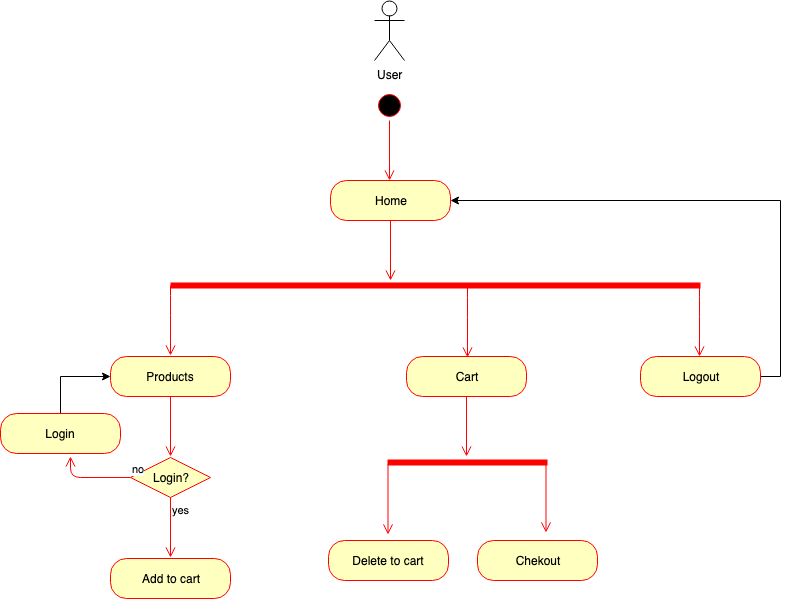

The diagram above was exported from draw.io. Its source (the exported page's mxGraphModel, read from the mxfile embedded in the PNG):
<mxGraphModel dx="918" dy="567" grid="1" gridSize="10" guides="1" tooltips="1" connect="1" arrows="1" fold="1" page="1" pageScale="1" pageWidth="827" pageHeight="1169" math="0" shadow="0">
  <root>
    <mxCell id="0" />
    <mxCell id="1" parent="0" />
    <mxCell id="RqWeIaEG3NuAH0SQUU4p-1" value="User" style="shape=umlActor;verticalLabelPosition=bottom;labelBackgroundColor=#ffffff;verticalAlign=top;html=1;outlineConnect=0;" vertex="1" parent="1">
      <mxGeometry x="384" y="20" width="30" height="60" as="geometry" />
    </mxCell>
    <mxCell id="RqWeIaEG3NuAH0SQUU4p-6" value="" style="ellipse;html=1;shape=startState;fillColor=#000000;strokeColor=#ff0000;" vertex="1" parent="1">
      <mxGeometry x="384" y="110" width="30" height="30" as="geometry" />
    </mxCell>
    <mxCell id="RqWeIaEG3NuAH0SQUU4p-7" value="" style="edgeStyle=orthogonalEdgeStyle;html=1;verticalAlign=bottom;endArrow=open;endSize=8;strokeColor=#ff0000;" edge="1" source="RqWeIaEG3NuAH0SQUU4p-6" parent="1">
      <mxGeometry relative="1" as="geometry">
        <mxPoint x="399" y="200" as="targetPoint" />
      </mxGeometry>
    </mxCell>
    <mxCell id="RqWeIaEG3NuAH0SQUU4p-8" value="Home" style="rounded=1;whiteSpace=wrap;html=1;arcSize=40;fontColor=#000000;fillColor=#ffffc0;strokeColor=#ff0000;" vertex="1" parent="1">
      <mxGeometry x="340" y="200" width="120" height="40" as="geometry" />
    </mxCell>
    <mxCell id="RqWeIaEG3NuAH0SQUU4p-9" value="" style="edgeStyle=orthogonalEdgeStyle;html=1;verticalAlign=bottom;endArrow=open;endSize=8;strokeColor=#ff0000;" edge="1" source="RqWeIaEG3NuAH0SQUU4p-8" parent="1">
      <mxGeometry relative="1" as="geometry">
        <mxPoint x="400" y="300" as="targetPoint" />
      </mxGeometry>
    </mxCell>
    <mxCell id="RqWeIaEG3NuAH0SQUU4p-12" value="" style="shape=line;html=1;strokeWidth=6;strokeColor=#ff0000;" vertex="1" parent="1">
      <mxGeometry x="180" y="300" width="530" height="10" as="geometry" />
    </mxCell>
    <mxCell id="RqWeIaEG3NuAH0SQUU4p-13" value="" style="edgeStyle=orthogonalEdgeStyle;html=1;verticalAlign=bottom;endArrow=open;endSize=8;strokeColor=#ff0000;" edge="1" parent="1">
      <mxGeometry relative="1" as="geometry">
        <mxPoint x="477" y="377" as="targetPoint" />
        <mxPoint x="477" y="307" as="sourcePoint" />
        <Array as="points">
          <mxPoint x="477" y="327" />
          <mxPoint x="477" y="327" />
        </Array>
      </mxGeometry>
    </mxCell>
    <mxCell id="RqWeIaEG3NuAH0SQUU4p-14" value="Products" style="rounded=1;whiteSpace=wrap;html=1;arcSize=40;fontColor=#000000;fillColor=#ffffc0;strokeColor=#ff0000;" vertex="1" parent="1">
      <mxGeometry x="120" y="376" width="120" height="40" as="geometry" />
    </mxCell>
    <mxCell id="RqWeIaEG3NuAH0SQUU4p-15" value="" style="edgeStyle=orthogonalEdgeStyle;html=1;verticalAlign=bottom;endArrow=open;endSize=8;strokeColor=#ff0000;" edge="1" source="RqWeIaEG3NuAH0SQUU4p-14" parent="1">
      <mxGeometry relative="1" as="geometry">
        <mxPoint x="180" y="476" as="targetPoint" />
      </mxGeometry>
    </mxCell>
    <mxCell id="RqWeIaEG3NuAH0SQUU4p-22" value="" style="edgeStyle=orthogonalEdgeStyle;html=1;verticalAlign=bottom;endArrow=open;endSize=8;strokeColor=#ff0000;" edge="1" parent="1">
      <mxGeometry relative="1" as="geometry">
        <mxPoint x="180" y="375" as="targetPoint" />
        <mxPoint x="180" y="305" as="sourcePoint" />
        <Array as="points">
          <mxPoint x="180" y="325" />
          <mxPoint x="180" y="325" />
        </Array>
      </mxGeometry>
    </mxCell>
    <mxCell id="RqWeIaEG3NuAH0SQUU4p-23" value="Cart" style="rounded=1;whiteSpace=wrap;html=1;arcSize=40;fontColor=#000000;fillColor=#ffffc0;strokeColor=#ff0000;" vertex="1" parent="1">
      <mxGeometry x="416" y="376" width="120" height="40" as="geometry" />
    </mxCell>
    <mxCell id="RqWeIaEG3NuAH0SQUU4p-24" value="" style="edgeStyle=orthogonalEdgeStyle;html=1;verticalAlign=bottom;endArrow=open;endSize=8;strokeColor=#ff0000;" edge="1" parent="1" source="RqWeIaEG3NuAH0SQUU4p-23">
      <mxGeometry relative="1" as="geometry">
        <mxPoint x="476" y="476" as="targetPoint" />
      </mxGeometry>
    </mxCell>
    <mxCell id="RqWeIaEG3NuAH0SQUU4p-25" value="" style="edgeStyle=orthogonalEdgeStyle;html=1;verticalAlign=bottom;endArrow=open;endSize=8;strokeColor=#ff0000;" edge="1" parent="1">
      <mxGeometry relative="1" as="geometry">
        <mxPoint x="709" y="376" as="targetPoint" />
        <mxPoint x="709" y="306" as="sourcePoint" />
        <Array as="points">
          <mxPoint x="709" y="326" />
          <mxPoint x="709" y="326" />
        </Array>
      </mxGeometry>
    </mxCell>
    <mxCell id="RqWeIaEG3NuAH0SQUU4p-28" style="edgeStyle=orthogonalEdgeStyle;rounded=0;orthogonalLoop=1;jettySize=auto;html=1;exitX=1;exitY=0.5;exitDx=0;exitDy=0;entryX=1;entryY=0.5;entryDx=0;entryDy=0;" edge="1" parent="1" source="RqWeIaEG3NuAH0SQUU4p-26" target="RqWeIaEG3NuAH0SQUU4p-8">
      <mxGeometry relative="1" as="geometry">
        <mxPoint x="790" y="220" as="targetPoint" />
      </mxGeometry>
    </mxCell>
    <mxCell id="RqWeIaEG3NuAH0SQUU4p-26" value="Logout" style="rounded=1;whiteSpace=wrap;html=1;arcSize=40;fontColor=#000000;fillColor=#ffffc0;strokeColor=#ff0000;" vertex="1" parent="1">
      <mxGeometry x="650" y="376" width="120" height="40" as="geometry" />
    </mxCell>
    <mxCell id="RqWeIaEG3NuAH0SQUU4p-29" value="" style="shape=line;html=1;strokeWidth=6;strokeColor=#ff0000;" vertex="1" parent="1">
      <mxGeometry x="397" y="477" width="160" height="10" as="geometry" />
    </mxCell>
    <mxCell id="RqWeIaEG3NuAH0SQUU4p-30" value="" style="edgeStyle=orthogonalEdgeStyle;html=1;verticalAlign=bottom;endArrow=open;endSize=8;strokeColor=#ff0000;" edge="1" parent="1">
      <mxGeometry relative="1" as="geometry">
        <mxPoint x="397.5" y="554" as="targetPoint" />
        <mxPoint x="397.5" y="484" as="sourcePoint" />
      </mxGeometry>
    </mxCell>
    <mxCell id="RqWeIaEG3NuAH0SQUU4p-31" value="Delete to cart" style="rounded=1;whiteSpace=wrap;html=1;arcSize=40;fontColor=#000000;fillColor=#ffffc0;strokeColor=#ff0000;" vertex="1" parent="1">
      <mxGeometry x="338" y="560" width="120" height="40" as="geometry" />
    </mxCell>
    <mxCell id="RqWeIaEG3NuAH0SQUU4p-32" value="" style="edgeStyle=orthogonalEdgeStyle;html=1;verticalAlign=bottom;endArrow=open;endSize=8;strokeColor=#ff0000;" edge="1" parent="1">
      <mxGeometry relative="1" as="geometry">
        <mxPoint x="555.5" y="552" as="targetPoint" />
        <mxPoint x="555.5" y="482" as="sourcePoint" />
      </mxGeometry>
    </mxCell>
    <mxCell id="RqWeIaEG3NuAH0SQUU4p-33" value="Chekout" style="rounded=1;whiteSpace=wrap;html=1;arcSize=40;fontColor=#000000;fillColor=#ffffc0;strokeColor=#ff0000;" vertex="1" parent="1">
      <mxGeometry x="487" y="560" width="120" height="40" as="geometry" />
    </mxCell>
    <mxCell id="RqWeIaEG3NuAH0SQUU4p-34" value="Login?" style="rhombus;whiteSpace=wrap;html=1;fillColor=#ffffc0;strokeColor=#ff0000;" vertex="1" parent="1">
      <mxGeometry x="140" y="477" width="80" height="40" as="geometry" />
    </mxCell>
    <mxCell id="RqWeIaEG3NuAH0SQUU4p-35" value="no" style="edgeStyle=orthogonalEdgeStyle;html=1;align=left;verticalAlign=bottom;endArrow=open;endSize=8;strokeColor=#ff0000;entryX=0.583;entryY=1.075;entryDx=0;entryDy=0;entryPerimeter=0;" edge="1" source="RqWeIaEG3NuAH0SQUU4p-34" parent="1" target="RqWeIaEG3NuAH0SQUU4p-40">
      <mxGeometry x="-1" relative="1" as="geometry">
        <mxPoint x="60" y="497" as="targetPoint" />
        <Array as="points">
          <mxPoint x="80" y="497" />
        </Array>
      </mxGeometry>
    </mxCell>
    <mxCell id="RqWeIaEG3NuAH0SQUU4p-36" value="yes" style="edgeStyle=orthogonalEdgeStyle;html=1;align=left;verticalAlign=top;endArrow=open;endSize=8;strokeColor=#ff0000;" edge="1" source="RqWeIaEG3NuAH0SQUU4p-34" parent="1">
      <mxGeometry x="-1" relative="1" as="geometry">
        <mxPoint x="180" y="577" as="targetPoint" />
      </mxGeometry>
    </mxCell>
    <mxCell id="RqWeIaEG3NuAH0SQUU4p-37" value="Add to cart" style="rounded=1;whiteSpace=wrap;html=1;arcSize=40;fontColor=#000000;fillColor=#ffffc0;strokeColor=#ff0000;" vertex="1" parent="1">
      <mxGeometry x="120" y="578" width="120" height="40" as="geometry" />
    </mxCell>
    <mxCell id="RqWeIaEG3NuAH0SQUU4p-41" style="edgeStyle=orthogonalEdgeStyle;rounded=0;orthogonalLoop=1;jettySize=auto;html=1;exitX=0.5;exitY=0;exitDx=0;exitDy=0;entryX=0;entryY=0.5;entryDx=0;entryDy=0;" edge="1" parent="1" source="RqWeIaEG3NuAH0SQUU4p-40" target="RqWeIaEG3NuAH0SQUU4p-14">
      <mxGeometry relative="1" as="geometry">
        <mxPoint x="70" y="390" as="targetPoint" />
      </mxGeometry>
    </mxCell>
    <mxCell id="RqWeIaEG3NuAH0SQUU4p-40" value="Login" style="rounded=1;whiteSpace=wrap;html=1;arcSize=40;fontColor=#000000;fillColor=#ffffc0;strokeColor=#ff0000;" vertex="1" parent="1">
      <mxGeometry x="10" y="433" width="120" height="40" as="geometry" />
    </mxCell>
  </root>
</mxGraphModel>